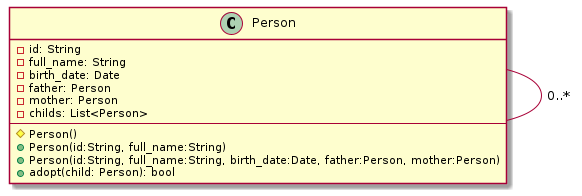

The diagram above was rendered by PlantUML. Its source (embedded in the PNG):
@startuml person_diagram

class Person {
    - id: String
    - full_name: String
    - birth_date: Date
    - father: Person
    - mother: Person
    - childs: List<Person>
    --
    # Person()
    + Person(id:String, full_name:String)
    + Person(id:String, full_name:String, birth_date:Date, father:Person, mother:Person)
    + adopt(child: Person): bool
}

Person -- Person : 0..*
@enduml